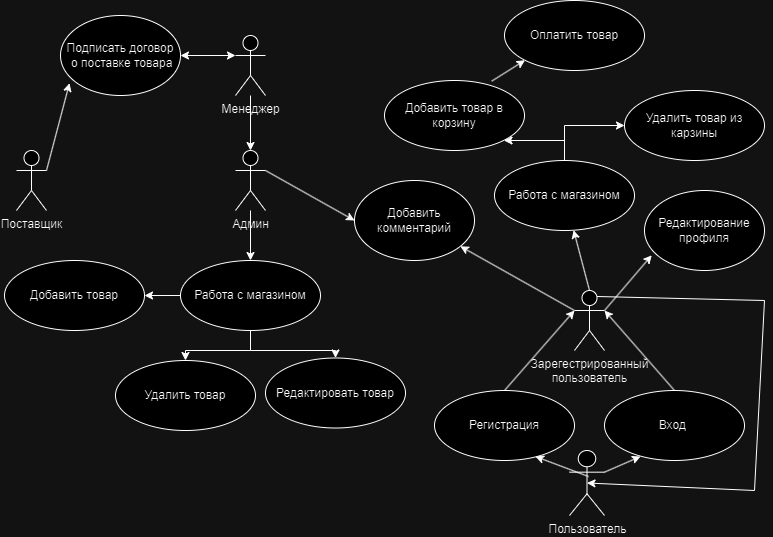

The diagram above was exported from draw.io. Its source (the exported page's mxGraphModel, read from the mxfile embedded in the PNG):
<mxGraphModel dx="2261" dy="790" grid="1" gridSize="10" guides="1" tooltips="1" connect="1" arrows="1" fold="1" page="1" pageScale="1" pageWidth="827" pageHeight="1169" math="0" shadow="0">
  <root>
    <mxCell id="0" />
    <mxCell id="1" parent="0" />
    <mxCell id="ih85UeOb-dqjksHe9gb6-4" value="Менеджер" style="shape=umlActor;verticalLabelPosition=bottom;verticalAlign=top;html=1;" parent="1" vertex="1">
      <mxGeometry x="-209" y="1185" width="30" height="60" as="geometry" />
    </mxCell>
    <mxCell id="ih85UeOb-dqjksHe9gb6-5" value="Добавить товар" style="ellipse;whiteSpace=wrap;html=1;" parent="1" vertex="1">
      <mxGeometry x="-440" y="1410" width="140" height="70" as="geometry" />
    </mxCell>
    <mxCell id="ih85UeOb-dqjksHe9gb6-6" value="Удалить товар" style="ellipse;whiteSpace=wrap;html=1;" parent="1" vertex="1">
      <mxGeometry x="-329" y="1510" width="140" height="70" as="geometry" />
    </mxCell>
    <mxCell id="ih85UeOb-dqjksHe9gb6-10" style="edgeStyle=orthogonalEdgeStyle;rounded=0;orthogonalLoop=1;jettySize=auto;html=1;" parent="1" source="ih85UeOb-dqjksHe9gb6-13" target="ih85UeOb-dqjksHe9gb6-5" edge="1">
      <mxGeometry relative="1" as="geometry" />
    </mxCell>
    <mxCell id="ih85UeOb-dqjksHe9gb6-11" style="edgeStyle=orthogonalEdgeStyle;rounded=0;orthogonalLoop=1;jettySize=auto;html=1;entryX=0.5;entryY=0;entryDx=0;entryDy=0;" parent="1" source="ih85UeOb-dqjksHe9gb6-13" target="ih85UeOb-dqjksHe9gb6-6" edge="1">
      <mxGeometry relative="1" as="geometry" />
    </mxCell>
    <mxCell id="ih85UeOb-dqjksHe9gb6-12" style="edgeStyle=orthogonalEdgeStyle;rounded=0;orthogonalLoop=1;jettySize=auto;html=1;" parent="1" source="ih85UeOb-dqjksHe9gb6-13" target="ih85UeOb-dqjksHe9gb6-14" edge="1">
      <mxGeometry relative="1" as="geometry" />
    </mxCell>
    <mxCell id="ih85UeOb-dqjksHe9gb6-13" value="Работа с магазином" style="ellipse;whiteSpace=wrap;html=1;" parent="1" vertex="1">
      <mxGeometry x="-264" y="1410" width="140" height="70" as="geometry" />
    </mxCell>
    <mxCell id="ih85UeOb-dqjksHe9gb6-14" value="Редактировать товар" style="ellipse;whiteSpace=wrap;html=1;" parent="1" vertex="1">
      <mxGeometry x="-179" y="1507.5" width="140" height="70" as="geometry" />
    </mxCell>
    <mxCell id="ih85UeOb-dqjksHe9gb6-28" value="Пользователь" style="shape=umlActor;verticalLabelPosition=bottom;verticalAlign=top;html=1;" parent="1" vertex="1">
      <mxGeometry x="125" y="1600" width="35" height="65" as="geometry" />
    </mxCell>
    <mxCell id="v11anKy7YZOs2Qq218m6-5" value="" style="endArrow=classic;html=1;rounded=0;exitX=0.5;exitY=0;exitDx=0;exitDy=0;" parent="1" source="ih85UeOb-dqjksHe9gb6-29" edge="1">
      <mxGeometry width="50" height="50" relative="1" as="geometry">
        <mxPoint x="293.5" y="1350" as="sourcePoint" />
        <mxPoint x="160" y="1460" as="targetPoint" />
      </mxGeometry>
    </mxCell>
    <mxCell id="v11anKy7YZOs2Qq218m6-6" value="Добавить комментарий" style="ellipse;whiteSpace=wrap;html=1;" parent="1" vertex="1">
      <mxGeometry x="-90" y="1330" width="120" height="80" as="geometry" />
    </mxCell>
    <mxCell id="ih85UeOb-dqjksHe9gb6-29" value="Вход&amp;nbsp;" style="ellipse;whiteSpace=wrap;html=1;" parent="1" vertex="1">
      <mxGeometry x="160" y="1540" width="140" height="70" as="geometry" />
    </mxCell>
    <mxCell id="v11anKy7YZOs2Qq218m6-9" value="Зарегестрированный &lt;br&gt;пользователь" style="shape=umlActor;verticalLabelPosition=bottom;verticalAlign=top;html=1;outlineConnect=0;" parent="1" vertex="1">
      <mxGeometry x="130" y="1440" width="30" height="60" as="geometry" />
    </mxCell>
    <mxCell id="v11anKy7YZOs2Qq218m6-10" value="" style="endArrow=classic;html=1;rounded=0;exitX=0;exitY=0.3333333333333333;exitDx=0;exitDy=0;exitPerimeter=0;" parent="1" source="v11anKy7YZOs2Qq218m6-9" target="v11anKy7YZOs2Qq218m6-6" edge="1">
      <mxGeometry width="50" height="50" relative="1" as="geometry">
        <mxPoint x="130" y="1390" as="sourcePoint" />
        <mxPoint x="180" y="1340" as="targetPoint" />
      </mxGeometry>
    </mxCell>
    <mxCell id="v11anKy7YZOs2Qq218m6-11" value="" style="endArrow=classic;html=1;rounded=0;exitX=1;exitY=0.3333333333333333;exitDx=0;exitDy=0;exitPerimeter=0;entryX=0.06;entryY=0.81;entryDx=0;entryDy=0;entryPerimeter=0;" parent="1" source="v11anKy7YZOs2Qq218m6-9" target="v11anKy7YZOs2Qq218m6-12" edge="1">
      <mxGeometry width="50" height="50" relative="1" as="geometry">
        <mxPoint x="250" y="1280" as="sourcePoint" />
        <mxPoint x="350" y="1170" as="targetPoint" />
      </mxGeometry>
    </mxCell>
    <mxCell id="v11anKy7YZOs2Qq218m6-12" value="Редактирование профиля" style="ellipse;whiteSpace=wrap;html=1;" parent="1" vertex="1">
      <mxGeometry x="200" y="1340" width="120" height="80" as="geometry" />
    </mxCell>
    <mxCell id="v11anKy7YZOs2Qq218m6-13" value="" style="endArrow=classic;html=1;rounded=0;entryX=0;entryY=0.5;entryDx=0;entryDy=0;exitX=1;exitY=0.3333333333333333;exitDx=0;exitDy=0;exitPerimeter=0;" parent="1" source="WlpeD-fBBoIzuLBm2mT7-1" target="v11anKy7YZOs2Qq218m6-6" edge="1">
      <mxGeometry width="50" height="50" relative="1" as="geometry">
        <mxPoint x="-170" y="1190" as="sourcePoint" />
        <mxPoint x="300" y="1220" as="targetPoint" />
      </mxGeometry>
    </mxCell>
    <mxCell id="v11anKy7YZOs2Qq218m6-18" value="Поставщик" style="shape=umlActor;verticalLabelPosition=bottom;verticalAlign=top;html=1;outlineConnect=0;" parent="1" vertex="1">
      <mxGeometry x="-428" y="1300" width="30" height="60" as="geometry" />
    </mxCell>
    <mxCell id="v11anKy7YZOs2Qq218m6-22" value="Подписать договор&lt;br&gt;&amp;nbsp;о поставке товара" style="ellipse;whiteSpace=wrap;html=1;" parent="1" vertex="1">
      <mxGeometry x="-384" y="1165" width="120" height="80" as="geometry" />
    </mxCell>
    <mxCell id="v11anKy7YZOs2Qq218m6-24" value="" style="endArrow=classic;html=1;rounded=0;exitX=1;exitY=0.3333333333333333;exitDx=0;exitDy=0;exitPerimeter=0;entryX=0.075;entryY=0.846;entryDx=0;entryDy=0;entryPerimeter=0;" parent="1" source="v11anKy7YZOs2Qq218m6-18" target="v11anKy7YZOs2Qq218m6-22" edge="1">
      <mxGeometry width="50" height="50" relative="1" as="geometry">
        <mxPoint x="-180" y="1240" as="sourcePoint" />
        <mxPoint x="-130" y="1190" as="targetPoint" />
      </mxGeometry>
    </mxCell>
    <mxCell id="v11anKy7YZOs2Qq218m6-25" value="" style="endArrow=classic;startArrow=classic;html=1;rounded=0;exitX=1;exitY=0.5;exitDx=0;exitDy=0;entryX=0;entryY=0.3333333333333333;entryDx=0;entryDy=0;entryPerimeter=0;" parent="1" source="v11anKy7YZOs2Qq218m6-22" target="ih85UeOb-dqjksHe9gb6-4" edge="1">
      <mxGeometry width="50" height="50" relative="1" as="geometry">
        <mxPoint x="-10" y="1310" as="sourcePoint" />
        <mxPoint x="40" y="1260" as="targetPoint" />
      </mxGeometry>
    </mxCell>
    <mxCell id="WlpeD-fBBoIzuLBm2mT7-4" value="" style="edgeStyle=orthogonalEdgeStyle;rounded=0;orthogonalLoop=1;jettySize=auto;html=1;" parent="1" source="WlpeD-fBBoIzuLBm2mT7-1" target="ih85UeOb-dqjksHe9gb6-13" edge="1">
      <mxGeometry relative="1" as="geometry" />
    </mxCell>
    <mxCell id="WlpeD-fBBoIzuLBm2mT7-1" value="Админ" style="shape=umlActor;verticalLabelPosition=bottom;verticalAlign=top;html=1;outlineConnect=0;" parent="1" vertex="1">
      <mxGeometry x="-209" y="1300" width="30" height="60" as="geometry" />
    </mxCell>
    <mxCell id="WlpeD-fBBoIzuLBm2mT7-3" value="" style="endArrow=classic;html=1;rounded=0;entryX=0.5;entryY=0;entryDx=0;entryDy=0;entryPerimeter=0;" parent="1" source="ih85UeOb-dqjksHe9gb6-4" target="WlpeD-fBBoIzuLBm2mT7-1" edge="1">
      <mxGeometry width="50" height="50" relative="1" as="geometry">
        <mxPoint x="-190" y="1430" as="sourcePoint" />
        <mxPoint x="-140" y="1380" as="targetPoint" />
      </mxGeometry>
    </mxCell>
    <mxCell id="WlpeD-fBBoIzuLBm2mT7-5" value="Добавить товар в корзину" style="ellipse;whiteSpace=wrap;html=1;" parent="1" vertex="1">
      <mxGeometry x="-60" y="1230" width="140" height="70" as="geometry" />
    </mxCell>
    <mxCell id="WlpeD-fBBoIzuLBm2mT7-6" value="Удалить товар из карзины" style="ellipse;whiteSpace=wrap;html=1;" parent="1" vertex="1">
      <mxGeometry x="180" y="1240" width="140" height="70" as="geometry" />
    </mxCell>
    <mxCell id="WlpeD-fBBoIzuLBm2mT7-7" style="edgeStyle=orthogonalEdgeStyle;rounded=0;orthogonalLoop=1;jettySize=auto;html=1;entryX=1;entryY=1;entryDx=0;entryDy=0;" parent="1" source="WlpeD-fBBoIzuLBm2mT7-10" target="WlpeD-fBBoIzuLBm2mT7-5" edge="1">
      <mxGeometry relative="1" as="geometry" />
    </mxCell>
    <mxCell id="WlpeD-fBBoIzuLBm2mT7-8" style="edgeStyle=orthogonalEdgeStyle;rounded=0;orthogonalLoop=1;jettySize=auto;html=1;entryX=0;entryY=0.5;entryDx=0;entryDy=0;" parent="1" source="WlpeD-fBBoIzuLBm2mT7-10" target="WlpeD-fBBoIzuLBm2mT7-6" edge="1">
      <mxGeometry relative="1" as="geometry" />
    </mxCell>
    <mxCell id="WlpeD-fBBoIzuLBm2mT7-10" value="Работа с магазином" style="ellipse;whiteSpace=wrap;html=1;" parent="1" vertex="1">
      <mxGeometry x="50" y="1310" width="140" height="70" as="geometry" />
    </mxCell>
    <mxCell id="WlpeD-fBBoIzuLBm2mT7-12" value="" style="endArrow=classic;html=1;rounded=0;exitX=0.5;exitY=0;exitDx=0;exitDy=0;exitPerimeter=0;" parent="1" source="v11anKy7YZOs2Qq218m6-9" target="WlpeD-fBBoIzuLBm2mT7-10" edge="1">
      <mxGeometry width="50" height="50" relative="1" as="geometry">
        <mxPoint x="400" y="1260" as="sourcePoint" />
        <mxPoint x="450" y="1210" as="targetPoint" />
      </mxGeometry>
    </mxCell>
    <mxCell id="WlpeD-fBBoIzuLBm2mT7-13" value="Оплатить товар" style="ellipse;whiteSpace=wrap;html=1;" parent="1" vertex="1">
      <mxGeometry x="60" y="1150" width="140" height="70" as="geometry" />
    </mxCell>
    <mxCell id="WlpeD-fBBoIzuLBm2mT7-14" value="" style="endArrow=classic;html=1;rounded=0;exitX=0.766;exitY=0.009;exitDx=0;exitDy=0;entryX=0;entryY=1;entryDx=0;entryDy=0;exitPerimeter=0;" parent="1" source="WlpeD-fBBoIzuLBm2mT7-5" target="WlpeD-fBBoIzuLBm2mT7-13" edge="1">
      <mxGeometry width="50" height="50" relative="1" as="geometry">
        <mxPoint x="380" y="1210" as="sourcePoint" />
        <mxPoint x="430" y="1160" as="targetPoint" />
      </mxGeometry>
    </mxCell>
    <mxCell id="70xbF360cRohFFGIi1Fz-6" value="" style="endArrow=classic;html=1;rounded=0;exitX=1;exitY=0.3333333333333333;exitDx=0;exitDy=0;exitPerimeter=0;entryX=0.257;entryY=0.943;entryDx=0;entryDy=0;entryPerimeter=0;" parent="1" source="ih85UeOb-dqjksHe9gb6-28" target="ih85UeOb-dqjksHe9gb6-29" edge="1">
      <mxGeometry width="50" height="50" relative="1" as="geometry">
        <mxPoint x="160" y="1490" as="sourcePoint" />
        <mxPoint x="210" y="1440" as="targetPoint" />
      </mxGeometry>
    </mxCell>
    <mxCell id="70xbF360cRohFFGIi1Fz-7" value="Регистрация" style="ellipse;whiteSpace=wrap;html=1;" parent="1" vertex="1">
      <mxGeometry x="-10" y="1540" width="140" height="70" as="geometry" />
    </mxCell>
    <mxCell id="70xbF360cRohFFGIi1Fz-8" value="" style="endArrow=classic;html=1;rounded=0;exitX=0.543;exitY=0.4;exitDx=0;exitDy=0;exitPerimeter=0;entryX=0.721;entryY=0.943;entryDx=0;entryDy=0;entryPerimeter=0;" parent="1" source="ih85UeOb-dqjksHe9gb6-28" target="70xbF360cRohFFGIi1Fz-7" edge="1">
      <mxGeometry width="50" height="50" relative="1" as="geometry">
        <mxPoint x="37" y="1511.6666666666667" as="sourcePoint" />
        <mxPoint x="80" y="1505" as="targetPoint" />
      </mxGeometry>
    </mxCell>
    <mxCell id="70xbF360cRohFFGIi1Fz-9" value="" style="endArrow=classic;html=1;rounded=0;exitX=0.5;exitY=0;exitDx=0;exitDy=0;entryX=0;entryY=0.3333333333333333;entryDx=0;entryDy=0;entryPerimeter=0;" parent="1" source="70xbF360cRohFFGIi1Fz-7" target="v11anKy7YZOs2Qq218m6-9" edge="1">
      <mxGeometry width="50" height="50" relative="1" as="geometry">
        <mxPoint x="21.00500000000011" y="1516" as="sourcePoint" />
        <mxPoint x="270" y="1530" as="targetPoint" />
      </mxGeometry>
    </mxCell>
    <mxCell id="70xbF360cRohFFGIi1Fz-12" value="" style="endArrow=classic;html=1;rounded=0;exitX=0.75;exitY=0.1;exitDx=0;exitDy=0;exitPerimeter=0;entryX=0.5;entryY=0.5;entryDx=0;entryDy=0;entryPerimeter=0;" parent="1" source="v11anKy7YZOs2Qq218m6-9" target="ih85UeOb-dqjksHe9gb6-28" edge="1">
      <mxGeometry width="50" height="50" relative="1" as="geometry">
        <mxPoint x="170" y="1470" as="sourcePoint" />
        <mxPoint x="240" y="1640" as="targetPoint" />
        <Array as="points">
          <mxPoint x="320" y="1450" />
          <mxPoint x="310" y="1640" />
        </Array>
      </mxGeometry>
    </mxCell>
  </root>
</mxGraphModel>